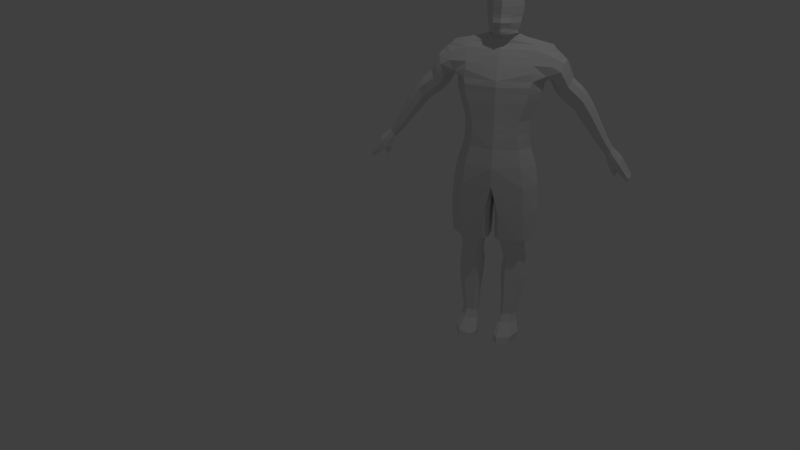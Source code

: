 # Source: kowal.blend  (saved by Blender 2.69.0; exported with 4.5.12 LTS)
import bpy
from mathutils import Matrix  # noqa: F401  (used for matrix-valued properties, if any)

bpy.ops.wm.read_factory_settings(use_empty=True)
scene = bpy.context.scene
scene.name = 'Scene'

# ---- collections
col_collection_1 = bpy.data.collections.new('Collection 1'); scene.collection.children.link(col_collection_1)

# ---- materials (node trees are filled in below, after node groups)
mat_material = bpy.data.materials.new('Material')
mat_material.alpha_threshold = 0.0
mat_material.use_transparent_shadow = False
mat_material.preview_render_type = 'FLAT'
mat_material.roughness = 0.5
mat_material.line_color = (0.0, 0.0, 0.0, 1.0)

# ---- material node trees

# ---- world
world_world = bpy.data.worlds.new('World'); scene.world = world_world
world_world.color = (0.05088, 0.05088, 0.05088)
world_world.use_sun_shadow = False
world_world.sun_shadow_jitter_overblur = 0.0
world_world.cycles.sampling_method = 'MANUAL'
world_world.cycles.sample_map_resolution = 256

# ---- cameras
cam_camera = bpy.data.cameras.new('Camera')
cam_camera.clip_end = 100.0
cam_camera.lens = 35.0
cam_camera.sensor_width = 32.0
cam_camera.sensor_height = 18.0
cam_camera.ortho_scale = 7.314
cam_camera.dof.focus_distance = 0.0
cam_camera.dof.aperture_fstop = 128.0

# ---- lights
light_lamp = bpy.data.lights.new('Lamp', 'POINT')
light_lamp.transmission_factor = 0.0
light_lamp.cutoff_distance = 30.0
light_lamp.energy = 100.0
light_lamp.shadow_buffer_clip_start = 1.001
light_lamp.shadow_soft_size = 0.1
light_lamp.shadow_maximum_resolution = 0.006
light_lamp.use_absolute_resolution = True
light_lamp.cycles.use_multiple_importance_sampling = False

# ---- meshes
me_cylinder = bpy.data.meshes.new('Cylinder')
me_cylinder.from_pydata([(8.382e-09, 0.2325, -0.1526), (8.848e-09, 0.1553, 0.004307), (-0.02602, -0.07961, -0.854), (-0.0326, 0.1554, -1.161), (-0.03263, 0.06229, -1.161), (-0.0326, -0.03095, -1.161), (7.451e-09, 0.1359, -0.5826), (7.451e-09, 0.006468, -0.5826), (8.382e-09, -0.2491, -0.1526), (8.848e-09, -0.2494, 0.004307), (-0.2453, -0.1733, -0.1512), (-0.2304, -0.1872, 0.006087), (-0.3469, -0.007015, -0.1512), (-0.326, -0.04857, 0.006087), (-0.2453, 0.1592, -0.1512), (-0.2304, 0.09003, 0.006087), (9.313e-09, 0.2761, -0.3384), (7.451e-09, -0.123, -0.5826), (-0.318, 0.185, -1.161), (-0.4336, 0.06229, -1.161), (9.313e-09, -0.2564, -0.3384), (-0.2874, -0.1738, -0.3384), (-0.4064, 0.01125, -0.3384), (-0.2874, 0.1963, -0.3384), (8.382e-09, 0.2434, -0.5454), (-0.3167, -0.06294, -1.161), (-0.07902, -0.09918, -1.161), (-0.08156, 0.221, -1.161), (8.382e-09, -0.2295, -0.5454), (-0.3096, -0.1658, -0.5454), (-0.4371, 0.006896, -0.5454), (-0.3096, 0.1796, -0.5454), (-0.02379, 0.0337, -0.854), (-0.02602, 0.1471, -0.854), (-0.07447, -0.1661, -0.854), (-0.3307, -0.1151, -0.854), (-0.4523, 0.0337, -0.854), (-0.07447, 0.2339, -0.854), (-0.3307, 0.1826, -0.854), (-0.08615, 0.1463, -1.196), (-0.07942, 0.07151, -1.196), (-0.08377, -0.005695, -1.196), (-0.2803, 0.171, -1.196), (-0.3475, 0.06912, -1.196), (-0.2719, -0.03993, -1.196), (-0.1246, -0.06376, -1.196), (-0.1375, 0.1947, -1.196), (-0.112, 0.1921, -1.31), (-0.106, 0.1106, -1.31), (-0.1099, 0.02914, -1.31), (-0.2801, 0.2184, -1.31), (-0.3363, 0.1106, -1.31), (-0.2713, 0.0004958, -1.31), (-0.1512, -0.02383, -1.31), (-0.1653, 0.2427, -1.31), (-0.1261, 0.2494, -1.425), (-0.12, 0.1655, -1.425), (-0.1239, 0.08158, -1.425), (-0.2974, 0.2766, -1.425), (-0.3547, 0.1655, -1.425), (-0.2885, 0.05433, -1.425), (-0.166, 0.02938, -1.425), (-0.1804, 0.3016, -1.425), (-0.1098, 0.2584, -1.522), (-0.1028, 0.1718, -1.522), (-0.1074, 0.08523, -1.522), (-0.2992, 0.2862, -1.522), (-0.3623, 0.1718, -1.522), (-0.2893, 0.05738, -1.522), (-0.1544, 0.03152, -1.522), (-0.1702, 0.3121, -1.522), (-0.1119, 0.2344, -1.667), (-0.1049, 0.1574, -1.667), (-0.1094, 0.08039, -1.667), (-0.2988, 0.2593, -1.667), (-0.3611, 0.1574, -1.667), (-0.2891, 0.05545, -1.667), (-0.156, 0.03253, -1.667), (-0.1715, 0.2822, -1.667), (-0.1258, 0.201, -1.853), (-0.1201, 0.1371, -1.853), (-0.1238, 0.07322, -1.853), (-0.2799, 0.2217, -1.853), (-0.3313, 0.1371, -1.853), (-0.2718, 0.05258, -1.853), (-0.162, 0.03353, -1.853), (-0.1748, 0.2407, -1.853), (-0.1324, 0.1669, -2.082), (-0.1285, 0.1167, -2.082), (-0.131, 0.06662, -2.082), (-0.2511, 0.1834, -2.082), (-0.291, 0.1167, -2.082), (-0.245, 0.05007, -2.082), (-0.1596, 0.03529, -2.082), (-0.1696, 0.1982, -2.082), (-0.1207, 0.1576, -2.165), (-0.1158, 0.09442, -2.165), (-0.119, 0.02588, -2.165), (-0.2605, 0.1788, -2.165), (-0.3073, 0.09442, -2.165), (-0.2532, 0.004671, -2.165), (-0.1532, -0.01379, -2.165), (-0.1649, 0.1973, -2.165), (-0.09852, 0.1397, -2.254), (-0.09145, 0.01461, -2.254), (-0.09602, -0.1267, -2.254), (-0.2851, 0.1779, -2.254), (-0.3473, 0.01461, -2.254), (-0.2753, -0.1648, -2.254), (-0.1427, -0.2062, -2.254), (-0.1582, 0.2138, -2.254), (-0.1069, 0.1054, -2.319), (-0.09978, -0.01828, -2.319), (-0.1044, -0.1473, -2.319), (-0.2756, 0.1435, -2.319), (-0.3314, -0.01828, -2.319), (-0.2667, -0.1855, -2.319), (-0.148, -0.2232, -2.319), (-0.1618, 0.1812, -2.319), (-0.1868, -0.02275, -2.328), (-0.2368, -0.1927, 0.139), (8.848e-09, -0.2518, 0.1429), (-0.3178, 0.1389, 0.4215), (-0.426, -0.02702, 0.4215), (-0.3178, -0.1929, 0.4215), (9.313e-09, -0.2682, 0.4201), (9.313e-09, 0.2118, 0.4201), (-0.3314, -0.06339, 0.139), (-0.2368, 0.06588, 0.139), (8.848e-09, 0.1276, 0.1429), (9.313e-09, 0.1653, 0.3167), (9.313e-09, -0.2631, 0.3167), (-0.2881, -0.1971, 0.3218), (-0.3923, -0.04934, 0.3218), (-0.2881, 0.09838, 0.3218), (-0.338, 0.1622, 0.5336), (-0.4316, 0.01335, 0.5136), (-0.3393, -0.1767, 0.5403), (9.313e-09, -0.2636, 0.5389), (9.313e-09, 0.2316, 0.5413), (-0.3218, -0.1964, 0.4809), (9.313e-09, -0.2736, 0.4807), (-0.43, -0.0173, 0.4785), (-0.3218, 0.1485, 0.4809), (9.313e-09, 0.2263, 0.4807), (-0.4795, 0.168, 0.7629), (-0.5149, -0.06117, 0.7634), (7.451e-09, 0.2327, 0.7524), (-0.4549, -0.09892, 0.5853), (-0.4283, 0.1753, 0.5988), (7.451e-09, 0.2366, 0.6252), (-0.3607, 0.1587, 0.8291), (-0.5179, 0.04991, 0.8376), (-0.3593, -0.063, 0.8221), (9.313e-09, -0.1129, 0.8283), (9.313e-09, 0.2127, 0.8249), (-0.3095, 0.156, 0.8714), (-0.488, 0.07019, 0.8714), (-0.3095, -0.01566, 0.8714), (9.313e-09, -0.05701, 0.8729), (9.313e-09, 0.194, 0.8729), (-0.1348, 0.1379, 0.929), (-0.2271, 0.06556, 0.929), (-0.1348, -0.006781, 0.929), (9.313e-09, -0.03963, 0.9271), (9.313e-09, 0.1715, 0.9271), (-0.09203, 0.1289, 0.9563), (-0.1508, 0.05874, 0.9563), (-0.09203, -0.01803, 0.9563), (9.313e-09, -0.05596, 0.9559), (9.313e-09, 0.1619, 0.9559), (-0.5044, -0.105, 0.6819), (-0.4625, 0.1958, 0.6876), (7.451e-09, 0.2401, 0.6922), (-0.4687, 0.03876, 0.5341), (-0.5618, 0.0482, 0.8008), (-0.6223, 0.1574, 0.7178), (-0.6221, -0.05489, 0.7172), (-0.5328, -0.05912, 0.5467), (-0.5343, 0.169, 0.5464), (-0.5926, -0.09769, 0.6363), (-0.593, 0.1887, 0.639), (-0.493, 0.04879, 0.5034), (-0.6243, 0.0482, 0.7452), (-0.6615, 0.1547, 0.6379), (-0.6614, -0.0523, 0.6373), (-0.5767, -0.05294, 0.4819), (-0.5758, 0.1659, 0.4778), (-0.6339, -0.09404, 0.567), (-0.6344, 0.1854, 0.5695), (-0.5281, 0.05049, 0.4346), (-0.6635, 0.0483, 0.6549), (-0.6962, 0.1413, 0.5493), (-0.6961, -0.03884, 0.5488), (-0.6231, -0.03941, 0.4168), (-0.6224, 0.1512, 0.4132), (-0.6722, -0.07515, 0.4905), (-0.6727, 0.1675, 0.4928), (-0.5779, 0.05035, 0.3716), (-0.6977, 0.04853, 0.5639), (-0.7942, 0.1406, 0.4681), (-0.7941, -0.03833, 0.4676), (-0.7213, -0.03888, 0.3363), (-0.7206, 0.1503, 0.3328), (-0.7702, -0.0744, 0.4096), (-0.7707, 0.1671, 0.4118), (-0.6765, 0.05051, 0.2916), (-0.7959, 0.04862, 0.4828), (-0.8485, 0.1337, 0.4077), (-0.8484, -0.03139, 0.4072), (-0.7814, -0.0319, 0.2862), (-0.7807, 0.1428, 0.2829), (-0.8264, -0.06466, 0.3537), (-0.8268, 0.1578, 0.3558), (-0.7396, 0.05041, 0.2447), (-0.8499, 0.04873, 0.4211), (-0.9202, 0.1294, 0.2974), (-0.9201, -0.02737, 0.297), (-0.8561, -0.02784, 0.1819), (-0.8555, 0.1378, 0.1788), (-0.8991, -0.05899, 0.2461), (-0.8995, 0.153, 0.248), (-0.8174, 0.05064, 0.1429), (-0.9218, 0.04893, 0.3105), (-1.076, 0.1021, -0.0008468), (-1.076, 5.654e-06, -0.001102), (-1.035, -0.0003208, -0.07581), (-1.034, 0.1078, -0.07792), (-1.063, -0.02056, -0.03414), (-1.063, 0.1167, -0.03278), (-1.008, 0.05042, -0.1017), (-1.077, 0.04943, 0.007297), (-1.135, 0.09329, -0.09386), (-1.135, 0.008568, -0.09409), (-1.101, 0.008304, -0.1562), (-1.101, 0.09793, -0.1579), (-1.124, -0.008509, -0.1215), (-1.124, 0.1057, -0.1205), (-1.079, 0.05056, -0.1775), (-1.136, 0.04969, -0.08697), (-1.165, 0.1029, -0.124), (-1.165, -0.0008091, -0.1243), (-1.123, -0.001139, -0.2002), (-1.123, 0.1086, -0.2023), (-1.151, -0.0217, -0.1578), (-1.152, 0.1177, -0.1565), (-1.097, 0.05042, -0.2264), (-1.166, 0.04941, -0.1157), (-1.236, 0.1171, -0.1898), (-1.236, -0.01925, -0.1902), (-1.181, -0.01126, -0.2936), (-1.164, 0.1248, -0.2868), (-1.218, -0.04712, -0.2328), (-1.214, 0.1343, -0.2418), (-1.133, 0.05372, -0.316), (-1.237, 0.04808, -0.1786), (-1.344, 0.1026, -0.3595), (-1.342, -0.02434, -0.3624), (-1.317, -0.02659, -0.4117), (-1.325, -0.05207, -0.3736), (-1.328, 0.1275, -0.3684), (-1.344, 0.03979, -0.3544), (-1.191, 0.04889, -0.3737), (-1.192, 0.09923, -0.3883), (-1.203, 0.09647, -0.3555), (-1.178, 0.06942, -0.4007), (-1.204, 0.03289, -0.297), (-1.217, 0.08885, -0.2767), (-1.321, 0.02844, -0.4039), (-1.329, 0.0854, -0.392), (9.313e-09, -0.2296, 0.6203), (9.313e-09, -0.1936, 0.6928), (9.313e-09, -0.158, 0.762), (-0.334, -0.105, 0.7581), (-0.3299, -0.1438, 0.6926), (-0.3234, -0.1755, 0.6181), (-0.07209, 0.1184, 0.9728), (-0.1468, 0.004562, 0.9726), (-0.07209, -0.1359, 0.9728), (0.002599, -0.1734, 0.9732), (0.002599, 0.1537, 0.9732), (-0.06974, 0.117, 0.998), (-0.14, -0.001129, 0.998), (-0.06974, -0.1394, 0.998), (1.118e-08, -0.1779, 0.9981), (1.118e-08, 0.1526, 0.9981), (-0.08161, 0.1372, 1.055), (-0.1621, 0.01095, 1.055), (-0.08161, -0.1413, 1.055), (9.313e-09, -0.1829, 1.055), (9.313e-09, 0.1621, 1.054), (-0.07433, -0.1353, 1.027), (9.313e-09, -0.1744, 1.027), (-0.1537, 0.005887, 1.027), (-0.07433, 0.1264, 1.027), (9.313e-09, 0.1558, 1.027), (-0.08911, 0.1736, 1.157), (-0.1773, 0.03651, 1.156), (-0.08911, -0.1296, 1.157), (9.313e-09, -0.1746, 1.159), (9.313e-09, 0.1991, 1.159), (-0.0843, -0.1521, 1.08), (9.313e-09, -0.1951, 1.081), (-0.1643, 0.01097, 1.08), (-0.0843, 0.1459, 1.081), (9.313e-09, 0.1716, 1.082), (9.313e-09, -0.1803, 1.122), (-0.08574, -0.1348, 1.123), (-0.1684, 0.02999, 1.124), (-0.08574, 0.1655, 1.124), (9.313e-09, 0.1902, 1.123), (-0.08926, 0.1733, 1.289), (-0.1778, 0.03711, 1.29), (-0.08926, -0.1279, 1.289), (9.313e-09, -0.1723, 1.289), (9.313e-09, 0.1984, 1.289), (-0.09149, -0.1294, 1.228), (8.382e-09, -0.1748, 1.228), (-0.1834, 0.03861, 1.229), (-0.09149, 0.1772, 1.228), (8.382e-09, 0.2028, 1.228), (-0.08623, 0.158, 1.335), (-0.1692, 0.03282, 1.335), (-0.08623, -0.1188, 1.335), (9.313e-09, -0.1594, 1.335), (9.313e-09, 0.181, 1.335), (-0.07858, 0.1287, 1.378), (-0.1521, 0.02713, 1.378), (-0.07858, -0.09592, 1.378), (9.313e-09, -0.1285, 1.378), (9.313e-09, 0.1469, 1.378), (-0.07849, 0.07088, 1.418), (-0.1108, 0.01686, 1.418), (-0.07849, -0.0464, 1.418), (9.313e-09, -0.07162, 1.417), (9.313e-09, 0.0847, 1.417), (8.382e-09, 0.006254, 1.433)], [], [(17, 28, 34, 2), (24, 6, 33, 37), (6, 7, 32, 33), (7, 17, 2, 32), (8, 9, 11, 10), (10, 11, 13, 12), (12, 13, 15, 14), (14, 15, 1, 0), (14, 0, 16, 23), (12, 14, 23, 22), (10, 12, 22, 21), (8, 10, 21, 20), (32, 2, 5, 4), (33, 32, 4, 3), (37, 33, 3, 27), (2, 34, 26, 5), (23, 16, 24, 31), (22, 23, 31, 30), (21, 22, 30, 29), (20, 21, 29, 28), (34, 35, 25, 26), (35, 36, 19, 25), (36, 38, 18, 19), (38, 37, 27, 18), (28, 29, 35, 34), (29, 30, 36, 35), (30, 31, 38, 36), (31, 24, 37, 38), (26, 25, 44, 45), (25, 19, 43, 44), (19, 18, 42, 43), (18, 27, 46, 42), (27, 3, 39, 46), (5, 26, 45, 41), (4, 5, 41, 40), (3, 4, 40, 39), (45, 44, 52, 53), (44, 43, 51, 52), (43, 42, 50, 51), (42, 46, 54, 50), (46, 39, 47, 54), (41, 45, 53, 49), (40, 41, 49, 48), (39, 40, 48, 47), (53, 52, 60, 61), (52, 51, 59, 60), (51, 50, 58, 59), (50, 54, 62, 58), (54, 47, 55, 62), (49, 53, 61, 57), (48, 49, 57, 56), (47, 48, 56, 55), (61, 60, 68, 69), (60, 59, 67, 68), (59, 58, 66, 67), (58, 62, 70, 66), (62, 55, 63, 70), (57, 61, 69, 65), (56, 57, 65, 64), (55, 56, 64, 63), (69, 68, 76, 77), (68, 67, 75, 76), (67, 66, 74, 75), (66, 70, 78, 74), (70, 63, 71, 78), (65, 69, 77, 73), (64, 65, 73, 72), (63, 64, 72, 71), (77, 76, 84, 85), (76, 75, 83, 84), (75, 74, 82, 83), (74, 78, 86, 82), (78, 71, 79, 86), (73, 77, 85, 81), (72, 73, 81, 80), (71, 72, 80, 79), (85, 84, 92, 93), (84, 83, 91, 92), (83, 82, 90, 91), (82, 86, 94, 90), (86, 79, 87, 94), (81, 85, 93, 89), (80, 81, 89, 88), (79, 80, 88, 87), (93, 92, 100, 101), (92, 91, 99, 100), (91, 90, 98, 99), (90, 94, 102, 98), (94, 87, 95, 102), (89, 93, 101, 97), (88, 89, 97, 96), (87, 88, 96, 95), (101, 100, 108, 109), (100, 99, 107, 108), (99, 98, 106, 107), (98, 102, 110, 106), (102, 95, 103, 110), (97, 101, 109, 105), (96, 97, 105, 104), (95, 96, 104, 103), (109, 108, 116, 117), (108, 107, 115, 116), (107, 106, 114, 115), (106, 110, 118, 114), (110, 103, 111, 118), (105, 109, 117, 113), (104, 105, 113, 112), (103, 104, 112, 111), (1, 15, 128, 129), (15, 13, 127, 128), (13, 11, 120, 127), (11, 9, 121, 120), (132, 131, 125, 124), (133, 132, 124, 123), (134, 133, 123, 122), (130, 134, 122, 126), (117, 116, 119), (116, 115, 119), (115, 114, 119), (114, 118, 119), (118, 111, 119), (113, 117, 119), (112, 113, 119), (111, 112, 119), (120, 121, 131, 132), (127, 120, 132, 133), (128, 127, 133, 134), (129, 128, 134, 130), (140, 141, 138, 137), (142, 140, 137, 136), (143, 142, 136, 135), (144, 143, 135, 139), (124, 125, 141, 140), (123, 124, 140, 142), (122, 123, 142, 143), (126, 122, 143, 144), (173, 172, 145, 147), (139, 135, 149, 150), (145, 175, 152, 151), (153, 152, 175, 146), (147, 145, 151, 155), (153, 154, 159, 158), (152, 153, 158, 157), (151, 152, 157, 156), (155, 151, 156, 160), (158, 159, 164, 163), (157, 158, 163, 162), (156, 157, 162, 161), (160, 156, 161, 165), (163, 164, 169, 168), (162, 163, 168, 167), (161, 162, 167, 166), (165, 161, 166, 170), (150, 149, 172, 173), (137, 148, 174, 136), (135, 136, 174, 149), (174, 148, 178, 182), (149, 174, 182, 179), (172, 149, 179, 181), (148, 171, 180, 178), (146, 175, 183, 177), (175, 145, 176, 183), (145, 172, 181, 176), (171, 146, 177, 180), (182, 178, 186, 190), (179, 182, 190, 187), (181, 179, 187, 189), (178, 180, 188, 186), (177, 183, 191, 185), (183, 176, 184, 191), (176, 181, 189, 184), (180, 177, 185, 188), (190, 186, 194, 198), (187, 190, 198, 195), (189, 187, 195, 197), (186, 188, 196, 194), (185, 191, 199, 193), (191, 184, 192, 199), (184, 189, 197, 192), (188, 185, 193, 196), (198, 194, 202, 206), (195, 198, 206, 203), (197, 195, 203, 205), (194, 196, 204, 202), (193, 199, 207, 201), (199, 192, 200, 207), (192, 197, 205, 200), (196, 193, 201, 204), (206, 202, 210, 214), (203, 206, 214, 211), (205, 203, 211, 213), (202, 204, 212, 210), (201, 207, 215, 209), (207, 200, 208, 215), (200, 205, 213, 208), (204, 201, 209, 212), (214, 210, 218, 222), (211, 214, 222, 219), (213, 211, 219, 221), (210, 212, 220, 218), (209, 215, 223, 217), (215, 208, 216, 223), (208, 213, 221, 216), (212, 209, 217, 220), (222, 218, 226, 230), (219, 222, 230, 227), (221, 219, 227, 229), (218, 220, 228, 226), (217, 223, 231, 225), (223, 216, 224, 231), (216, 221, 229, 224), (220, 217, 225, 228), (230, 226, 234, 238), (227, 230, 238, 235), (229, 227, 235, 237), (226, 228, 236, 234), (225, 231, 239, 233), (231, 224, 232, 239), (224, 229, 237, 232), (228, 225, 233, 236), (238, 234, 242, 246), (235, 238, 246, 243), (237, 235, 243, 245), (234, 236, 244, 242), (233, 239, 247, 241), (239, 232, 240, 247), (232, 237, 245, 240), (236, 233, 241, 244), (246, 242, 250, 254), (243, 246, 254, 251), (245, 243, 251, 253), (242, 244, 252, 250), (241, 247, 255, 249), (247, 240, 248, 255), (240, 245, 253, 248), (244, 241, 249, 252), (250, 252, 259, 258), (249, 255, 261, 257), (255, 248, 256, 261), (248, 253, 260, 256), (252, 249, 257, 259), (254, 250, 262, 265), (251, 254, 265, 263), (253, 251, 263, 264), (262, 266, 267, 264), (250, 266, 262), (264, 267, 253), (260, 253, 267, 269), (266, 268, 269, 267), (258, 268, 266, 250), (257, 258, 259), (260, 269, 256), (261, 256, 269, 268), (257, 261, 268, 258), (264, 263, 265, 262), (146, 273, 153), (171, 274, 273, 146), (148, 275, 274, 171), (148, 137, 275), (138, 270, 275, 137), (270, 271, 274, 275), (271, 272, 273, 274), (154, 153, 273, 272), (168, 169, 279, 278), (167, 168, 278, 277), (166, 167, 277, 276), (170, 166, 276, 280), (278, 279, 284, 283), (277, 278, 283, 282), (276, 277, 282, 281), (280, 276, 281, 285), (291, 292, 289, 288), (293, 291, 288, 287), (294, 293, 287, 286), (295, 294, 286, 290), (283, 284, 292, 291), (282, 283, 291, 293), (281, 282, 293, 294), (285, 281, 294, 295), (307, 306, 299, 298), (308, 307, 298, 297), (309, 308, 297, 296), (310, 309, 296, 300), (288, 289, 302, 301), (287, 288, 301, 303), (286, 287, 303, 304), (290, 286, 304, 305), (301, 302, 306, 307), (303, 301, 307, 308), (304, 303, 308, 309), (305, 304, 309, 310), (316, 317, 314, 313), (318, 316, 313, 312), (319, 318, 312, 311), (320, 319, 311, 315), (298, 299, 317, 316), (297, 298, 316, 318), (296, 297, 318, 319), (300, 296, 319, 320), (313, 314, 324, 323), (312, 313, 323, 322), (311, 312, 322, 321), (315, 311, 321, 325), (323, 324, 329, 328), (322, 323, 328, 327), (321, 322, 327, 326), (325, 321, 326, 330), (328, 329, 334, 333), (327, 328, 333, 332), (326, 327, 332, 331), (330, 326, 331, 335), (333, 334, 336), (332, 333, 336), (331, 332, 336), (335, 331, 336)])
_uv = me_cylinder.uv_layers.new(name='UVMap')
_uv.uv.foreach_set('vector', [0.2322, 0.5728, 0.247, 0.6153, 0.1227, 0.5913, 0.1235, 0.5558, 0.247, 0.4267, 0.2322, 0.4696, 0.1235, 0.4654, 0.1227, 0.4318, 0.2322, 0.4696, 0.2322, 0.5212, 0.1235, 0.5106, 0.1235, 0.4654, 0.2322, 0.5212, 0.2322, 0.5728, 0.1235, 0.5558, 0.1235, 0.5106, 0.247, 0.9637, 0.1845, 0.9649, 0.1821, 0.8697, 0.2449, 0.8615, 0.2449, 0.8615, 0.1821, 0.8697, 0.1838, 0.8195, 0.247, 0.8063, 1.0, 0.001704, 1.0, 0.06243, 0.9381, 0.06308, 0.927, 0.0, 0.927, 0.4674, 0.9895, 0.4744, 0.9895, 0.565, 0.9273, 0.5637, 0.3831, 0.7963, 0.2869, 0.8027, 0.2827, 0.7289, 0.3954, 0.7207, 0.6725, 0.03571, 0.7454, 0.03108, 0.7454, 0.1053, 0.6638, 0.1117, 0.6171, 0.0, 0.6725, 0.03571, 0.6638, 0.1117, 0.6026, 0.07076, 0.008841, 0.0, 0.1109, 0.006773, 0.1221, 0.0821, 0.003129, 0.07367, 0.1235, 0.5106, 0.1235, 0.5558, 0.0007424, 0.5363, 0.000742, 0.4991, 0.1235, 0.4654, 0.1235, 0.5106, 0.000742, 0.4991, 0.0007425, 0.462, 0.1227, 0.4318, 0.1235, 0.4654, 0.0007425, 0.462, 0.0, 0.4369, 0.1235, 0.5558, 0.1227, 0.5913, 3.85e-05, 0.5645, 0.0007424, 0.5363, 0.3954, 0.7207, 0.2827, 0.7289, 0.2764, 0.6463, 0.3983, 0.6376, 0.6638, 0.1117, 0.7454, 0.1053, 0.7252, 0.1772, 0.6477, 0.1864, 0.1221, 0.0821, 0.1854, 0.08987, 0.1912, 0.1727, 0.1258, 0.1651, 0.003129, 0.07367, 0.1221, 0.0821, 0.1258, 0.1651, 0.0, 0.1567, 0.02635, 0.2829, 0.1303, 0.2897, 0.1214, 0.4132, 0.02598, 0.4071, 0.1303, 0.2897, 0.1912, 0.2965, 0.1783, 0.4192, 0.1214, 0.4132, 0.6391, 0.2949, 0.707, 0.2846, 0.6915, 0.3849, 0.6342, 0.3964, 0.3983, 0.5141, 0.2974, 0.5213, 0.2915, 0.3986, 0.3849, 0.392, 0.0, 0.1567, 0.1258, 0.1651, 0.1303, 0.2897, 0.02635, 0.2829, 0.1258, 0.1651, 0.1912, 0.1727, 0.1912, 0.2965, 0.1303, 0.2897, 0.6477, 0.1864, 0.7252, 0.1772, 0.707, 0.2846, 0.6391, 0.2949, 0.3983, 0.6376, 0.2764, 0.6463, 0.2974, 0.5213, 0.3983, 0.5141, 0.02598, 0.4071, 0.1214, 0.4132, 0.1053, 0.4267, 0.04599, 0.4229, 0.9122, 0.9276, 0.9122, 0.996, 0.8844, 0.9741, 0.892, 0.9217, 0.9122, 0.996, 0.8452, 1.0, 0.8371, 0.9856, 0.8844, 0.9741, 0.3849, 0.392, 0.2915, 0.3986, 0.3123, 0.3831, 0.3686, 0.3791, 0.09439, 0.917, 0.07621, 0.8898, 0.09666, 0.8875, 0.1161, 0.9078, 0.0799, 0.8155, 0.09971, 0.7893, 0.1161, 0.8045, 0.09872, 0.8268, 0.07807, 0.8527, 0.0799, 0.8155, 0.09872, 0.8268, 0.09546, 0.8575, 0.07621, 0.8898, 0.07807, 0.8527, 0.09546, 0.8575, 0.09666, 0.8875, 0.7083, 0.7572, 0.649, 0.7536, 0.6484, 0.7072, 0.6972, 0.7102, 0.649, 0.7536, 0.6096, 0.7491, 0.613, 0.7028, 0.6484, 0.7072, 0.8256, 0.8686, 0.7811, 0.8766, 0.7654, 0.8355, 0.8115, 0.8301, 0.8412, 0.5691, 0.8976, 0.5659, 0.888, 0.6118, 0.8427, 0.6143, 0.8976, 0.5659, 0.919, 0.565, 0.9102, 0.6108, 0.888, 0.6118, 0.5787, 0.382, 0.6026, 0.38, 0.5923, 0.4272, 0.5705, 0.4291, 0.5481, 0.3854, 0.5787, 0.382, 0.5705, 0.4291, 0.5381, 0.4326, 0.5186, 0.3888, 0.5481, 0.3854, 0.5381, 0.4326, 0.5059, 0.4363, 0.6972, 0.7102, 0.6484, 0.7072, 0.6397, 0.6598, 0.6894, 0.6629, 0.6484, 0.7072, 0.613, 0.7028, 0.6037, 0.6553, 0.6397, 0.6598, 0.8115, 0.8301, 0.7654, 0.8355, 0.7466, 0.79, 0.794, 0.7845, 0.8427, 0.6143, 0.888, 0.6118, 0.8832, 0.6575, 0.8371, 0.6601, 0.888, 0.6118, 0.9102, 0.6108, 0.9059, 0.6566, 0.8832, 0.6575, 0.5705, 0.4291, 0.5923, 0.4272, 0.5766, 0.4752, 0.555, 0.477, 0.5381, 0.4326, 0.5705, 0.4291, 0.555, 0.477, 0.5216, 0.4806, 0.5059, 0.4363, 0.5381, 0.4326, 0.5216, 0.4806, 0.4885, 0.4844, 0.6894, 0.6629, 0.6397, 0.6598, 0.6416, 0.621, 0.6962, 0.6244, 0.6397, 0.6598, 0.6037, 0.6553, 0.6026, 0.6163, 0.6416, 0.621, 0.794, 0.7845, 0.7466, 0.79, 0.7454, 0.7563, 0.7945, 0.7498, 0.8371, 0.6601, 0.8832, 0.6575, 0.8891, 0.696, 0.8383, 0.6989, 0.8832, 0.6575, 0.9059, 0.6566, 0.9142, 0.6949, 0.8891, 0.696, 0.555, 0.477, 0.5766, 0.4752, 0.5797, 0.5137, 0.5574, 0.5155, 0.5216, 0.4806, 0.555, 0.477, 0.5574, 0.5155, 0.523, 0.5193, 0.4885, 0.4844, 0.5216, 0.4806, 0.523, 0.5193, 0.4888, 0.5232, 0.6962, 0.6244, 0.6416, 0.621, 0.6456, 0.5633, 0.6993, 0.5665, 0.6416, 0.621, 0.6026, 0.6163, 0.6082, 0.559, 0.6456, 0.5633, 0.7945, 0.7498, 0.7454, 0.7563, 0.7596, 0.7089, 0.8038, 0.7018, 0.8383, 0.6989, 0.8891, 0.696, 0.8923, 0.7541, 0.8421, 0.7569, 0.8891, 0.696, 0.9142, 0.6949, 0.917, 0.753, 0.8923, 0.7541, 0.5574, 0.5155, 0.5797, 0.5137, 0.5856, 0.5714, 0.5656, 0.5729, 0.523, 0.5193, 0.5574, 0.5155, 0.5656, 0.5729, 0.535, 0.5763, 0.4888, 0.5232, 0.523, 0.5193, 0.535, 0.5763, 0.5047, 0.5797, 0.6993, 0.5665, 0.6456, 0.5633, 0.6573, 0.4897, 0.7016, 0.4924, 0.6456, 0.5633, 0.6082, 0.559, 0.6264, 0.4862, 0.6573, 0.4897, 0.8038, 0.7018, 0.7596, 0.7089, 0.7779, 0.6521, 0.8145, 0.6464, 0.8421, 0.7569, 0.8923, 0.7541, 0.8958, 0.8285, 0.8543, 0.8308, 0.8923, 0.7541, 0.917, 0.753, 0.9161, 0.8275, 0.8958, 0.8285, 0.5656, 0.5729, 0.5856, 0.5714, 0.5934, 0.6453, 0.5769, 0.6465, 0.535, 0.5763, 0.5656, 0.5729, 0.5769, 0.6465, 0.5515, 0.6493, 0.5047, 0.5797, 0.535, 0.5763, 0.5515, 0.6493, 0.5263, 0.6522, 0.7016, 0.4924, 0.6573, 0.4897, 0.6738, 0.3991, 0.7083, 0.4012, 0.6573, 0.4897, 0.6264, 0.4862, 0.6498, 0.3964, 0.6738, 0.3991, 0.8145, 0.6464, 0.7779, 0.6521, 0.7968, 0.5829, 0.8256, 0.5785, 0.8543, 0.8308, 0.8958, 0.8285, 0.9036, 0.9199, 0.8714, 0.9217, 0.8958, 0.8285, 0.9161, 0.8275, 0.919, 0.9192, 0.9036, 0.9199, 0.5769, 0.6465, 0.5934, 0.6453, 0.6026, 0.7362, 0.5896, 0.7372, 0.5515, 0.6493, 0.5769, 0.6465, 0.5896, 0.7372, 0.5697, 0.7394, 0.5263, 0.6522, 0.5515, 0.6493, 0.5697, 0.7394, 0.5499, 0.7417, 0.09498, 0.6498, 0.09496, 0.6153, 0.1269, 0.6165, 0.1269, 0.657, 0.301, 0.8979, 0.2774, 0.8855, 0.2882, 0.8551, 0.3205, 0.8702, 0.2774, 0.8855, 0.2488, 0.891, 0.2522, 0.8613, 0.2882, 0.8551, 0.3036, 0.9593, 0.3036, 0.9271, 0.3367, 0.9254, 0.3366, 0.9631, 0.3036, 0.9271, 0.3039, 0.9117, 0.3369, 0.907, 0.3367, 0.9254, 6.492e-05, 0.7309, 0.0005153, 0.7178, 0.03343, 0.6985, 0.03289, 0.715, 0.0, 0.7509, 6.492e-05, 0.7309, 0.03289, 0.715, 0.0328, 0.7424, 3.398e-05, 0.7708, 0.0, 0.7509, 0.0328, 0.7424, 0.03285, 0.7675, 0.3218, 0.8917, 0.3205, 0.8702, 0.3898, 0.8428, 0.3983, 0.8721, 0.3205, 0.8702, 0.2882, 0.8551, 0.3232, 0.8203, 0.3898, 0.8428, 0.2882, 0.8551, 0.2522, 0.8613, 0.2551, 0.8263, 0.3232, 0.8203, 0.3366, 0.9631, 0.3367, 0.9254, 0.3719, 0.9232, 0.3719, 0.9731, 0.3367, 0.9254, 0.3369, 0.907, 0.3724, 0.8979, 0.3719, 0.9232, 0.03289, 0.715, 0.03343, 0.6985, 0.06866, 0.6221, 0.06791, 0.6548, 0.0328, 0.7424, 0.03289, 0.715, 0.06791, 0.6548, 0.06777, 0.7112, 0.03285, 0.7675, 0.0328, 0.7424, 0.06777, 0.7112, 0.06781, 0.7609, 0.2764, 0.3791, 0.2764, 0.4345, 0.2506, 0.4293, 0.2506, 0.3797, 0.3898, 0.8428, 0.3232, 0.8203, 0.3361, 0.8027, 0.3983, 0.8232, 0.3232, 0.8203, 0.2551, 0.8263, 0.269, 0.8075, 0.3361, 0.8027, 0.3719, 0.9731, 0.3719, 0.9232, 0.3983, 0.9241, 0.3983, 0.9687, 0.06868, 0.7893, 0.06781, 0.7609, 0.09416, 0.7472, 0.09496, 0.7763, 0.06791, 0.6548, 0.06866, 0.6221, 0.09496, 0.6153, 0.09426, 0.6464, 0.06777, 0.7112, 0.06791, 0.6548, 0.09426, 0.6464, 0.09412, 0.698, 0.06781, 0.7609, 0.06777, 0.7112, 0.09412, 0.698, 0.09416, 0.7472, 0.602, 0.38, 0.5114, 0.3794, 0.5095, 0.3265, 0.6026, 0.3248, 0.1821, 0.9008, 0.1224, 0.9173, 0.1161, 0.8731, 0.1721, 0.8565, 0.2241, 0.01658, 0.2742, 0.01271, 0.279, 0.06564, 0.2302, 0.06955, 0.2742, 0.01271, 0.3686, 0.0, 0.3759, 0.0548, 0.279, 0.06564, 0.269, 0.1408, 0.3858, 0.1236, 0.3915, 0.1646, 0.2623, 0.1818, 0.2148, 0.145, 0.269, 0.1408, 0.2623, 0.1818, 0.2047, 0.1861, 0.4885, 0.2533, 0.4499, 0.254, 0.4361, 0.214, 0.4759, 0.2133, 0.602, 0.2552, 0.4885, 0.2533, 0.4759, 0.2133, 0.6012, 0.2137, 0.5644, 0.9028, 0.5166, 0.8894, 0.5464, 0.8233, 0.5166, 0.8894, 0.4885, 0.8236, 0.5464, 0.8233, 0.4885, 0.8236, 0.5084, 0.7583, 0.5464, 0.8233, 0.5084, 0.7583, 0.5532, 0.7417, 0.5464, 0.8233, 0.5532, 0.7417, 0.5761, 0.7712, 0.5464, 0.8233, 0.5807, 0.872, 0.5644, 0.9028, 0.5464, 0.8233, 0.5807, 0.8204, 0.5807, 0.872, 0.5464, 0.8233, 0.5761, 0.7712, 0.5807, 0.8204, 0.5464, 0.8233, 0.279, 0.06564, 0.3759, 0.0548, 0.3858, 0.1236, 0.269, 0.1408, 0.2302, 0.06955, 0.279, 0.06564, 0.269, 0.1408, 0.2148, 0.145, 0.1721, 0.8565, 0.1161, 0.8731, 0.1184, 0.8244, 0.1821, 0.8063, 0.6026, 0.3248, 0.5095, 0.3265, 0.4885, 0.2533, 0.602, 0.2552, 0.2641, 0.2055, 0.3951, 0.1886, 0.3971, 0.2115, 0.2585, 0.2298, 0.2615, 0.5882, 0.2591, 0.517, 0.2764, 0.5164, 0.2764, 0.5945, 0.4742, 0.1895, 0.4343, 0.1913, 0.4331, 0.1771, 0.4675, 0.1684, 0.601, 0.1895, 0.4742, 0.1895, 0.4675, 0.1684, 0.6009, 0.1652, 0.2623, 0.1818, 0.3915, 0.1646, 0.3951, 0.1886, 0.2641, 0.2055, 0.2047, 0.1861, 0.2623, 0.1818, 0.2641, 0.2055, 0.2051, 0.2087, 0.259, 0.508, 0.2598, 0.4345, 0.2764, 0.4427, 0.2764, 0.5164, 0.6012, 0.2137, 0.4759, 0.2133, 0.4742, 0.1895, 0.601, 0.1895, 0.6009, 0.1049, 0.4173, 0.1067, 0.4111, 0.07677, 0.6011, 0.08095, 0.6009, 0.1652, 0.4675, 0.1684, 0.4313, 0.1423, 0.6009, 0.1317, 0.7083, 0.9059, 0.6568, 0.91, 0.6585, 0.8882, 0.7081, 0.8583, 0.6203, 0.8591, 0.6585, 0.8882, 0.6568, 0.91, 0.6159, 0.912, 0.6011, 0.08095, 0.4111, 0.07677, 0.4588, 0.05048, 0.6015, 0.05211, 0.2542, 0.3411, 0.3973, 0.3244, 0.3942, 0.3415, 0.2712, 0.3575, 0.6585, 0.8882, 0.6203, 0.8591, 0.6401, 0.8321, 0.6671, 0.8705, 0.4588, 0.05048, 0.3983, 0.04749, 0.4098, 0.03393, 0.4793, 0.03362, 0.6015, 0.05211, 0.4588, 0.05048, 0.4793, 0.03362, 0.6019, 0.03304, 0.2712, 0.3575, 0.3942, 0.3415, 0.3952, 0.3628, 0.3404, 0.3706, 0.6671, 0.8705, 0.6401, 0.8321, 0.6495, 0.7756, 0.6746, 0.7956, 0.7083, 0.8331, 0.6671, 0.8705, 0.6746, 0.7956, 0.7069, 0.7764, 0.6019, 0.03304, 0.4793, 0.03362, 0.5493, 0.01084, 0.6024, 0.0115, 0.3404, 0.3706, 0.3952, 0.3628, 0.3983, 0.3743, 0.3593, 0.3791, 0.6746, 0.7956, 0.6495, 0.7756, 0.6463, 0.7572, 0.6744, 0.7701, 0.7069, 0.7764, 0.6746, 0.7956, 0.6744, 0.7701, 0.7046, 0.758, 0.6024, 0.0115, 0.5493, 0.01084, 0.5666, 0.0, 0.6026, 5.035e-05, 0.6009, 0.1317, 0.4313, 0.1423, 0.4173, 0.1067, 0.6009, 0.1049, 0.9708, 0.8736, 0.9233, 0.843, 0.919, 0.7877, 0.9344, 0.7977, 0.9708, 0.7382, 0.9344, 0.7977, 0.919, 0.7877, 0.9329, 0.7336, 0.9582, 0.1182, 0.9674, 0.1729, 0.9361, 0.1596, 0.9491, 0.1148, 0.9674, 0.06308, 0.9582, 0.1182, 0.9491, 0.1148, 0.927, 0.06897, 0.8942, 0.01995, 0.927, 0.03959, 0.9063, 0.0819, 0.8649, 0.067, 0.4849, 0.9013, 0.4457, 0.9193, 0.4303, 0.8832, 0.4689, 0.8674, 0.7454, 0.01229, 0.786, 0.00751, 0.7867, 0.03958, 0.7471, 0.05071, 0.786, 0.00751, 0.8371, 0.0, 0.8312, 0.04604, 0.7867, 0.03958, 0.8711, 0.0, 0.8942, 0.01995, 0.8649, 0.067, 0.8371, 0.04888, 0.4457, 0.9193, 0.4192, 0.9383, 0.3983, 0.8975, 0.4303, 0.8832, 0.9729, 0.9206, 0.9895, 0.9645, 0.963, 0.9628, 0.9449, 0.9205, 0.9895, 0.8736, 0.9729, 0.9206, 0.9449, 0.9205, 0.9615, 0.8755, 0.8649, 0.067, 0.9063, 0.0819, 0.9099, 0.1137, 0.8688, 0.09902, 0.4689, 0.8674, 0.4303, 0.8832, 0.4353, 0.8517, 0.4719, 0.8364, 0.7471, 0.05071, 0.7867, 0.03958, 0.7895, 0.07831, 0.7504, 0.08591, 0.7867, 0.03958, 0.8312, 0.04604, 0.8324, 0.08135, 0.7895, 0.07831, 0.8371, 0.04888, 0.8649, 0.067, 0.8688, 0.09902, 0.8442, 0.08369, 0.4303, 0.8832, 0.3983, 0.8975, 0.4067, 0.8633, 0.4353, 0.8517, 0.9449, 0.9205, 0.963, 0.9628, 0.9363, 0.9583, 0.919, 0.9215, 0.9615, 0.8755, 0.9449, 0.9205, 0.919, 0.9215, 0.935, 0.8822, 0.8688, 0.09902, 0.9099, 0.1137, 0.9112, 0.1453, 0.8757, 0.1325, 0.4719, 0.8364, 0.4353, 0.8517, 0.4422, 0.8174, 0.4737, 0.8041, 0.7504, 0.08591, 0.7895, 0.07831, 0.7925, 0.1163, 0.7585, 0.1228, 0.7895, 0.07831, 0.8324, 0.08135, 0.8299, 0.1189, 0.7925, 0.1163, 0.8442, 0.08369, 0.8688, 0.09902, 0.8757, 0.1325, 0.855, 0.1201, 0.4353, 0.8517, 0.4067, 0.8633, 0.4179, 0.8266, 0.4422, 0.8174, 0.1423, 0.9957, 0.106, 0.9766, 0.1066, 0.9399, 0.1427, 0.9588, 0.1821, 0.9765, 0.1423, 0.9957, 0.1427, 0.9588, 0.1821, 0.9398, 0.8757, 0.1325, 0.9112, 0.1453, 0.8997, 0.1947, 0.8644, 0.1819, 0.4737, 0.8041, 0.4422, 0.8174, 0.4332, 0.7686, 0.4645, 0.7554, 0.7585, 0.1228, 0.7925, 0.1163, 0.7934, 0.1646, 0.7596, 0.1711, 0.7925, 0.1163, 0.8299, 0.1189, 0.8305, 0.1672, 0.7934, 0.1646, 0.855, 0.1201, 0.8757, 0.1325, 0.8644, 0.1819, 0.8437, 0.1696, 0.4422, 0.8174, 0.4179, 0.8266, 0.4091, 0.7778, 0.4332, 0.7686, 0.1427, 0.9588, 0.1066, 0.9399, 0.1096, 0.9174, 0.1429, 0.9351, 0.1821, 0.9398, 0.1427, 0.9588, 0.1429, 0.9351, 0.1794, 0.9173, 0.8644, 0.1819, 0.8997, 0.1947, 0.893, 0.225, 0.8604, 0.2132, 0.4645, 0.7554, 0.4332, 0.7686, 0.4299, 0.7371, 0.4588, 0.7248, 0.7596, 0.1711, 0.7934, 0.1646, 0.7946, 0.1969, 0.7634, 0.2029, 0.7934, 0.1646, 0.8305, 0.1672, 0.8289, 0.1993, 0.7946, 0.1969, 0.8437, 0.1696, 0.8644, 0.1819, 0.8604, 0.2132, 0.8414, 0.2019, 0.4332, 0.7686, 0.4091, 0.7778, 0.4077, 0.7455, 0.4299, 0.7371, 0.749, 0.974, 0.7643, 1.008, 0.7216, 1.007, 0.7072, 0.9746, 0.7643, 0.9383, 0.749, 0.974, 0.7072, 0.9746, 0.7216, 0.9409, 0.8604, 0.2132, 0.893, 0.225, 0.8947, 0.2761, 0.8637, 0.265, 0.4588, 0.7248, 0.4299, 0.7371, 0.4351, 0.6859, 0.4626, 0.6743, 0.7634, 0.2029, 0.7946, 0.1969, 0.7974, 0.2495, 0.7678, 0.2553, 0.7946, 0.1969, 0.8289, 0.1993, 0.8299, 0.2518, 0.7974, 0.2495, 0.8414, 0.2019, 0.8604, 0.2132, 0.8637, 0.265, 0.8456, 0.2542, 0.4299, 0.7371, 0.4077, 0.7455, 0.4139, 0.6939, 0.4351, 0.6859, 0.7072, 0.9746, 0.7216, 1.007, 0.6162, 0.9974, 0.6067, 0.9765, 0.7216, 0.9409, 0.7072, 0.9746, 0.6067, 0.9765, 0.6162, 0.9543, 0.8637, 0.265, 0.8947, 0.2761, 0.9011, 0.4006, 0.881, 0.3933, 0.4626, 0.6743, 0.4351, 0.6859, 0.455, 0.5572, 0.4728, 0.5497, 0.7678, 0.2553, 0.7974, 0.2495, 0.8062, 0.3846, 0.7869, 0.3883, 0.7974, 0.2495, 0.8299, 0.2518, 0.8274, 0.3861, 0.8062, 0.3846, 0.8456, 0.2542, 0.8637, 0.265, 0.881, 0.3933, 0.8693, 0.3863, 0.4351, 0.6859, 0.4139, 0.6939, 0.4413, 0.5625, 0.455, 0.5572, 0.6067, 0.9765, 0.6162, 0.9974, 0.5832, 0.9946, 0.5753, 0.9772, 0.6162, 0.9543, 0.6067, 0.9765, 0.5753, 0.9772, 0.5832, 0.9589, 0.881, 0.3933, 0.9011, 0.4006, 0.8998, 0.4419, 0.8831, 0.4359, 0.4728, 0.5497, 0.455, 0.5572, 0.458, 0.5145, 0.4728, 0.5082, 0.7869, 0.3883, 0.8062, 0.3846, 0.8087, 0.429, 0.7927, 0.4321, 0.8062, 0.3846, 0.8274, 0.3861, 0.8262, 0.4302, 0.8087, 0.429, 0.8693, 0.3863, 0.881, 0.3933, 0.8831, 0.4359, 0.8734, 0.43, 0.455, 0.5572, 0.4413, 0.5625, 0.4466, 0.5189, 0.458, 0.5145, 0.5753, 0.9772, 0.5832, 0.9946, 0.5652, 0.9985, 0.5555, 0.9772, 0.5832, 0.9589, 0.5753, 0.9772, 0.5555, 0.9772, 0.5652, 0.9547, 0.8831, 0.4359, 0.8998, 0.4419, 0.9034, 0.4615, 0.883, 0.454, 0.4728, 0.5082, 0.458, 0.5145, 0.4598, 0.4977, 0.4779, 0.49, 0.7927, 0.4321, 0.8087, 0.429, 0.809, 0.445, 0.7894, 0.4488, 0.8087, 0.429, 0.8262, 0.4302, 0.8305, 0.4465, 0.809, 0.445, 0.8734, 0.43, 0.8831, 0.4359, 0.883, 0.454, 0.8711, 0.4469, 0.458, 0.5145, 0.4466, 0.5189, 0.4459, 0.5031, 0.4598, 0.4977, 0.5555, 0.9772, 0.5652, 0.9985, 0.527, 1.003, 0.5193, 0.9759, 0.5652, 0.9547, 0.5555, 0.9772, 0.5193, 0.9759, 0.531, 0.9484, 0.883, 0.454, 0.9034, 0.4615, 0.9107, 0.4983, 0.8835, 0.4964, 0.4779, 0.49, 0.4598, 0.4977, 0.4603, 0.4605, 0.4849, 0.4482, 0.7894, 0.4488, 0.809, 0.445, 0.8092, 0.4815, 0.7831, 0.4865, 0.809, 0.445, 0.8305, 0.4465, 0.8371, 0.4835, 0.8092, 0.4815, 0.8711, 0.4469, 0.883, 0.454, 0.8835, 0.4964, 0.8644, 0.485, 0.4598, 0.4977, 0.4459, 0.5031, 0.4424, 0.467, 0.4603, 0.4605, 0.4849, 0.4482, 0.4603, 0.4605, 0.4642, 0.3916, 0.4749, 0.38, 0.7831, 0.4865, 0.8092, 0.4815, 0.8105, 0.5636, 0.7854, 0.5674, 0.8092, 0.4815, 0.8371, 0.4835, 0.8356, 0.5641, 0.8105, 0.5636, 0.8644, 0.485, 0.8835, 0.4964, 0.8786, 0.564, 0.8717, 0.565, 0.4603, 0.4605, 0.4424, 0.467, 0.4545, 0.3886, 0.4642, 0.3916, 0.5193, 0.9759, 0.527, 1.003, 0.4953, 0.9784, 0.4849, 0.9698, 0.531, 0.9484, 0.5193, 0.9759, 0.4849, 0.9698, 0.4899, 0.9583, 0.8835, 0.4964, 0.9107, 0.4983, 0.927, 0.537, 0.9154, 0.5294, 0.2038, 0.3791, 0.2285, 0.3803, 0.224, 0.4015, 0.2, 0.3971, 0.2405, 0.4137, 0.2285, 0.4079, 0.2405, 0.3791, 0.2, 0.3971, 0.224, 0.4015, 0.2285, 0.4222, 0.8256, 0.8943, 0.8256, 0.9468, 0.8089, 0.9312, 0.8098, 0.8833, 0.7877, 0.9212, 0.7878, 0.8766, 0.8098, 0.8833, 0.8089, 0.9312, 0.2764, 0.6455, 0.2544, 0.6452, 0.2579, 0.6018, 0.2764, 0.5945, 0.4545, 0.3886, 0.4749, 0.38, 0.4642, 0.3916, 0.2474, 0.3791, 0.2474, 0.3958, 0.2405, 0.3891, 0.8105, 0.5636, 0.8356, 0.5641, 0.8305, 0.5721, 0.8086, 0.5756, 0.7854, 0.5674, 0.8105, 0.5636, 0.8086, 0.5756, 0.7872, 0.5785, 0.2, 0.3971, 0.1912, 0.3958, 0.1944, 0.3852, 0.2038, 0.3791, 0.1912, 0.3265, 0.2647, 0.3149, 0.2542, 0.3411, 0.1954, 0.2941, 0.2667, 0.2891, 0.2647, 0.3149, 0.1912, 0.3265, 0.2089, 0.2531, 0.2684, 0.2597, 0.2667, 0.2891, 0.1954, 0.2941, 0.2089, 0.2531, 0.2585, 0.2298, 0.2684, 0.2597, 0.3971, 0.2115, 0.398, 0.2433, 0.2684, 0.2597, 0.2585, 0.2298, 0.398, 0.2433, 0.3982, 0.2716, 0.2667, 0.2891, 0.2684, 0.2597, 0.3982, 0.2716, 0.3983, 0.2987, 0.2647, 0.3149, 0.2667, 0.2891, 0.3973, 0.3244, 0.2542, 0.3411, 0.2647, 0.3149, 0.3983, 0.2987, 0.9558, 0.403, 0.9659, 0.4414, 0.9409, 0.4598, 0.9356, 0.4233, 0.9659, 0.3658, 0.9558, 0.403, 0.9356, 0.4233, 0.9601, 0.3816, 0.1361, 0.6298, 0.1652, 0.6153, 0.1794, 0.625, 0.1431, 0.6372, 0.9621, 0.7336, 0.9261, 0.7336, 0.9307, 0.7271, 0.9623, 0.7267, 0.9356, 0.4233, 0.9409, 0.4598, 0.9299, 0.4674, 0.927, 0.4304, 0.1794, 0.625, 0.2228, 0.6318, 0.2347, 0.6402, 0.1883, 0.6337, 0.1431, 0.6372, 0.1794, 0.625, 0.1883, 0.6337, 0.1472, 0.6461, 0.9623, 0.7267, 0.9307, 0.7271, 0.9321, 0.7171, 0.9624, 0.7168, 0.03593, 0.8026, 0.07369, 0.8025, 0.07479, 0.8139, 0.03286, 0.8142, 0.003421, 0.8009, 0.03593, 0.8026, 0.03286, 0.8142, 0.0, 0.8121, 0.1444, 0.6547, 0.189, 0.6405, 0.1885, 0.6482, 0.1409, 0.6623, 0.9623, 0.7053, 0.9294, 0.7055, 0.9252, 0.6943, 0.9621, 0.6942, 0.03755, 0.7909, 0.07263, 0.7907, 0.07369, 0.8025, 0.03593, 0.8026, 0.008673, 0.7893, 0.03755, 0.7909, 0.03593, 0.8026, 0.003421, 0.8009, 0.1472, 0.6461, 0.1883, 0.6337, 0.189, 0.6405, 0.1444, 0.6547, 0.9624, 0.7168, 0.9321, 0.7171, 0.9294, 0.7055, 0.9623, 0.7053, 0.03065, 0.8415, 0.07524, 0.8404, 0.07508, 0.855, 0.02874, 0.8544, 0.1843, 0.6705, 0.2419, 0.6777, 0.2415, 0.6878, 0.1834, 0.6797, 0.133, 0.6851, 0.1843, 0.6705, 0.1834, 0.6797, 0.1315, 0.6952, 0.9615, 0.6668, 0.9224, 0.6666, 0.9204, 0.6536, 0.9614, 0.6523, 0.03286, 0.8142, 0.07479, 0.8139, 0.07621, 0.8242, 0.03268, 0.8243, 0.1885, 0.6482, 0.2417, 0.6557, 0.247, 0.6629, 0.1897, 0.6563, 0.1409, 0.6623, 0.1885, 0.6482, 0.1897, 0.6563, 0.1389, 0.6703, 0.9621, 0.6942, 0.9252, 0.6943, 0.9236, 0.684, 0.9619, 0.6833, 0.03268, 0.8243, 0.07621, 0.8242, 0.07524, 0.8404, 0.03065, 0.8415, 0.1897, 0.6563, 0.247, 0.6629, 0.2419, 0.6777, 0.1843, 0.6705, 0.1389, 0.6703, 0.1897, 0.6563, 0.1843, 0.6705, 0.133, 0.6851, 0.9619, 0.6833, 0.9236, 0.684, 0.9224, 0.6666, 0.9615, 0.6668, 0.0282, 0.8833, 0.07581, 0.8824, 0.07621, 0.9067, 0.02991, 0.9074, 0.186, 0.7027, 0.2447, 0.7113, 0.247, 0.7324, 0.1892, 0.7242, 0.1334, 0.7188, 0.186, 0.7027, 0.1892, 0.7242, 0.1376, 0.7398, 0.9613, 0.6248, 0.919, 0.6247, 0.9203, 0.6004, 0.9613, 0.6005, 0.02874, 0.8544, 0.07508, 0.855, 0.07581, 0.8824, 0.0282, 0.8833, 0.1834, 0.6797, 0.2415, 0.6878, 0.2447, 0.7113, 0.186, 0.7027, 0.1315, 0.6952, 0.1834, 0.6797, 0.186, 0.7027, 0.1334, 0.7188, 0.9614, 0.6523, 0.9204, 0.6536, 0.919, 0.6247, 0.9613, 0.6248, 0.02991, 0.9074, 0.07621, 0.9067, 0.07547, 0.9249, 0.03124, 0.9254, 0.1892, 0.7242, 0.247, 0.7324, 0.2459, 0.7488, 0.1928, 0.7413, 0.1376, 0.7398, 0.1892, 0.7242, 0.1928, 0.7413, 0.1454, 0.7556, 0.9613, 0.6005, 0.9203, 0.6004, 0.9222, 0.5823, 0.9617, 0.5821, 0.03124, 0.9254, 0.07547, 0.9249, 0.07298, 0.9415, 0.03382, 0.9421, 0.1928, 0.7413, 0.2459, 0.7488, 0.2398, 0.7661, 0.1967, 0.7593, 0.1454, 0.7556, 0.1928, 0.7413, 0.1967, 0.7593, 0.158, 0.7716, 0.9617, 0.5821, 0.9222, 0.5823, 0.9269, 0.5651, 0.9624, 0.565, 0.03382, 0.9421, 0.07298, 0.9415, 0.06798, 0.956, 0.04162, 0.9567, 0.1967, 0.7593, 0.2398, 0.7661, 0.226, 0.7865, 0.2017, 0.7812, 0.158, 0.7716, 0.1967, 0.7593, 0.2017, 0.7812, 0.1796, 0.7896, 0.1462, 0.7916, 0.158, 0.7716, 0.1796, 0.7896, 0.1727, 0.8031, 0.226, 0.7865, 0.2346, 0.7989, 0.2045, 0.8063, 0.2017, 0.7812, 0.226, 0.7865, 0.2045, 0.8063, 0.1796, 0.7896, 0.2017, 0.7812, 0.2045, 0.8063, 0.1727, 0.8031, 0.1796, 0.7896, 0.2045, 0.8063])
me_cylinder.materials.append(mat_material)
me_cylinder.use_remesh_preserve_volume = False
me_cylinder.use_remesh_preserve_attributes = False
me_cylinder.use_mirror_vertex_groups = False
me_cylinder.update()
arm_armature = bpy.data.armatures.new('Armature')  # bones are not reproduced

# ---- objects
ob_armature = bpy.data.objects.new('Armature', arm_armature)
ob_cylinder = bpy.data.objects.new('Cylinder', me_cylinder)
ob_lamp = bpy.data.objects.new('Lamp', light_lamp)
ob_camera = bpy.data.objects.new('Camera', cam_camera)

# ---- transforms, parenting, visibility, modifiers, constraints
ob_armature.location = (0.0, 0.0, 0.0)
ob_armature.show_in_front = True
ob_armature.lineart.crease_threshold = 0.0
ob_cylinder.parent = ob_armature
ob_cylinder.location = (0.0, 0.0, 0.0)
ob_cylinder.lineart.crease_threshold = 0.0
_vg = ob_cylinder.vertex_groups.new(name='Hips')
for _i, _w in zip([0, 1, 2, 6, 7, 8, 9, 10, 11, 12, 13, 14, 15, 16, 17, 20, 21, 22, 23, 24, 28, 29, 31, 32, 33, 34, 37, 120, 121, 127, 128, 129, 130, 131, 132, 133, 134], [0.7017, 0.6734, 0.0199, 0.297, 0.1933, 0.5474, 0.2163, 0.1267, 0.1189, 0.1051, 0.2914, 0.1892, 0.4925, 0.6668, 0.2963, 0.6384, 0.07315, 0.01816, 0.09048, 0.5405, 0.5568, 0.0546, 0.04459, 0.002555, 0.01876, 0.04665, 0.0356, 0.06736, 0.09466, 0.1158, 0.1671, 0.1506, 0.02856, 0.02388, 0.0122, 0.02779, 0.05003]): _vg.add([_i], _w, 'REPLACE')
_vg = ob_cylinder.vertex_groups.new(name='Leg.upper.R')
for _i, _w in zip([0, 1, 2, 3, 4, 5, 6, 7, 8, 9, 10, 11, 12, 13, 14, 15, 16, 17, 18, 19, 20, 21, 22, 23, 24, 25, 26, 27, 28, 29, 30, 31, 32, 33, 34, 35, 36, 37, 38, 39, 40, 41, 42, 43, 44, 45, 46, 47, 48, 49, 50, 51, 52, 53, 54, 55, 56, 58, 59, 62, 66, 70, 120, 121, 127, 128, 132, 133], [0.2105, 0.07599, 0.9579, 0.9026, 0.9189, 0.9301, 0.6961, 0.8003, 0.1963, 0.1074, 0.6753, 0.2204, 0.7768, 0.2236, 0.7352, 0.2163, 0.3024, 0.6922, 0.8998, 0.925, 0.2771, 0.8901, 0.9464, 0.8934, 0.4503, 0.9408, 0.93, 0.8854, 0.4222, 0.9386, 0.9757, 0.9489, 0.9665, 0.9558, 0.9442, 0.993, 0.9888, 0.9456, 0.9821, 0.7866, 0.8068, 0.8301, 0.7966, 0.813, 0.8568, 0.8428, 0.7877, 0.2085, 0.1598, 0.1201, 0.2061, 0.1929, 0.113, 0.1138, 0.2032, 0.06327, 0.04717, 0.06506, 0.06113, 0.06359, 0.003795, 0.002437, 0.08592, 0.05595, 0.08839, 0.07752, 0.01158, 0.007657]): _vg.add([_i], _w, 'REPLACE')
_vg = ob_cylinder.vertex_groups.new(name='Leg.lower.R')
for _i, _w in zip([3, 4, 5, 18, 19, 25, 26, 27, 39, 40, 41, 42, 43, 44, 45, 46, 47, 48, 49, 50, 51, 52, 53, 54, 55, 56, 57, 58, 59, 60, 61, 62, 63, 64, 65, 66, 67, 68, 69, 70, 71, 72, 73, 74, 75, 76, 77, 78, 79, 80, 81, 82, 83, 84, 85, 86, 87, 88, 89, 90, 91, 92, 93, 94, 95, 96, 97, 98, 99, 102, 103, 106, 110, 114, 118], [0.09278, 0.07757, 0.06585, 0.09897, 0.07424, 0.05876, 0.06511, 0.1093, 0.2111, 0.1915, 0.1681, 0.2025, 0.1866, 0.1429, 0.1551, 0.2099, 0.7908, 0.8398, 0.8796, 0.7935, 0.8069, 0.887, 0.886, 0.7962, 0.9364, 0.9512, 0.9788, 0.9346, 0.9386, 0.9758, 0.9931, 0.9361, 0.9767, 0.9849, 0.9946, 0.9725, 0.9779, 0.9941, 0.9986, 0.9733, 0.994, 0.9965, 0.9982, 0.9918, 0.9934, 0.9974, 0.999, 0.9923, 0.9918, 0.99, 0.9805, 0.9894, 0.9843, 0.9767, 0.9774, 0.9916, 0.8633, 0.7499, 0.2747, 0.8928, 0.7776, 0.1509, 0.1342, 0.8974, 0.1697, 0.1022, 0.02337, 0.2046, 0.1223, 0.2117, 0.05252, 0.06707, 0.0746, 0.004013, 0.02108]): _vg.add([_i], _w, 'REPLACE')
_vg = ob_cylinder.vertex_groups.new(name='Foot.R')
for _i, _w in zip([87, 88, 89, 90, 91, 92, 93, 94, 95, 96, 97, 98, 99, 100, 101, 102, 103, 104, 105, 106, 107, 108, 109, 110, 111, 112, 113, 114, 115, 118, 119], [0.1373, 0.2511, 0.717, 0.1046, 0.2158, 0.8405, 0.8531, 0.1019, 0.8409, 0.9037, 0.8663, 0.7746, 0.812, 0.8963, 0.8613, 0.7833, 0.8811, 0.6941, 0.1905, 0.8579, 0.4965, 0.0643, 0.02276, 0.8886, 0.7445, 0.2472, 0.04109, 0.801, 0.2024, 0.8706, 0.02515]): _vg.add([_i], _w, 'REPLACE')
_vg = ob_cylinder.vertex_groups.new(name='Toes.R')
for _i, _w in zip([97, 99, 100, 101, 103, 104, 105, 106, 107, 108, 109, 110, 111, 112, 113, 114, 115, 116, 117, 118, 119], [0.09703, 0.06575, 0.08214, 0.121, 0.06643, 0.2871, 0.8134, 0.07503, 0.4893, 0.9344, 0.9661, 0.0236, 0.2329, 0.7479, 0.9559, 0.172, 0.7917, 0.9787, 0.9918, 0.0939, 0.9615]): _vg.add([_i], _w, 'REPLACE')
_vg = ob_cylinder.vertex_groups.new(name='Leg.upper.L')
_vg = ob_cylinder.vertex_groups.new(name='Leg.lower.L')
_vg = ob_cylinder.vertex_groups.new(name='Foot.L')
_vg = ob_cylinder.vertex_groups.new(name='Toes.L')
_vg = ob_cylinder.vertex_groups.new(name='Stomach')
for _i, _w in zip([0, 1, 8, 9, 10, 11, 12, 13, 14, 15, 20, 21, 120, 121, 122, 123, 124, 125, 126, 127, 128, 129, 130, 131, 132, 133, 134, 135, 136, 137, 138, 139, 140, 141, 142, 143, 144, 270, 271, 275], [0.0699, 0.2007, 0.2099, 0.5521, 0.1653, 0.5569, 0.09646, 0.4003, 0.0583, 0.2186, 0.06911, 0.01092, 0.5976, 0.5694, 0.08769, 0.09814, 0.1229, 0.1364, 0.07812, 0.5376, 0.5348, 0.6657, 0.1694, 0.2309, 0.2148, 0.1858, 0.1743, 0.01629, 0.02795, 0.05578, 0.0731, 0.01247, 0.08597, 0.1003, 0.06264, 0.05605, 0.0498, 0.03841, 0.002881, 0.008424]): _vg.add([_i], _w, 'REPLACE')
_vg = ob_cylinder.vertex_groups.new(name='Chest')
for _i, _w in zip([1, 8, 9, 10, 11, 13, 15, 120, 121, 122, 123, 124, 125, 126, 127, 128, 129, 130, 131, 132, 133, 134, 135, 136, 137, 138, 139, 140, 141, 142, 143, 144, 147, 148, 149, 150, 151, 154, 155, 156, 158, 159, 160, 161, 162, 163, 164, 165, 166, 167, 168, 169, 170, 172, 173, 174, 178, 179, 182, 270, 271, 272, 273, 274, 275, 276, 277, 278, 279, 280, 281, 282, 283, 284, 285, 286, 287, 288, 289, 290, 291, 292, 293, 294, 295, 299, 301, 302, 303, 305, 306, 307], [0.0425, 0.03012, 0.1088, 0.00241, 0.08283, 0.0641, 0.05759, 0.1963, 0.2485, 0.5404, 0.4409, 0.525, 0.7291, 0.8435, 0.1907, 0.1726, 0.1524, 0.7532, 0.6409, 0.5526, 0.5179, 0.5764, 0.3195, 0.2213, 0.3133, 0.7671, 0.8724, 0.4587, 0.7538, 0.3338, 0.4546, 0.8647, 0.7997, 0.0858, 0.1055, 0.8623, 0.08409, 0.7022, 0.7005, 0.1197, 0.04402, 0.6094, 0.5555, 0.3979, 0.1388, 0.1648, 0.3672, 0.2903, 0.2128, 0.2557, 0.1699, 0.2618, 0.1914, 0.02854, 0.8394, 0.1113, 0.0005271, 0.002927, 0.05295, 0.7694, 0.7626, 0.7445, 0.05022, 0.1063, 0.2073, 0.1349, 0.1674, 0.09905, 0.1477, 0.1432, 0.07817, 0.1105, 0.07529, 0.1108, 0.09397, 0.005681, 0.04754, 0.04848, 0.07018, 0.02605, 0.06138, 0.0872, 0.07178, 0.0407, 0.05839, 0.01313, 0.03154, 0.05868, 0.01996, 0.001039, 0.03406, 0.005559]): _vg.add([_i], _w, 'REPLACE')
_vg = ob_cylinder.vertex_groups.new(name='Neck')
for _i, _w in zip([147, 150, 154, 155, 156, 159, 160, 161, 162, 163, 164, 165, 166, 167, 168, 169, 170, 173, 271, 272, 276, 277, 278, 279, 280, 281, 282, 283, 284, 285, 286, 287, 288, 289, 290, 291, 292, 293, 294, 295, 299, 300, 301, 302, 303, 304, 305, 306, 307, 308, 309, 310], [0.1014, 0.03336, 0.09069, 0.2, 0.03097, 0.1506, 0.3427, 0.2142, 0.08234, 0.1173, 0.2829, 0.4969, 0.3964, 0.1699, 0.1322, 0.2067, 0.4777, 0.06596, 0.01809, 0.05397, 0.3779, 0.1886, 0.109, 0.1299, 0.4219, 0.2065, 0.1211, 0.07896, 0.09818, 0.2745, 0.069, 0.05873, 0.05101, 0.06407, 0.1088, 0.06371, 0.07859, 0.08277, 0.1161, 0.1688, 0.009909, 0.001901, 0.03371, 0.05397, 0.03583, 0.04162, 0.07228, 0.02878, 0.007936, 0.0001515, 0.001464, 0.0321]): _vg.add([_i], _w, 'REPLACE')
_vg = ob_cylinder.vertex_groups.new(name='Head')
for _i, _w in zip([154, 155, 156, 158, 159, 160, 161, 162, 163, 164, 165, 166, 167, 168, 169, 170, 271, 272, 276, 277, 278, 279, 280, 281, 282, 283, 284, 285, 286, 287, 288, 289, 290, 291, 292, 293, 294, 295, 296, 297, 298, 299, 300, 301, 302, 303, 304, 305, 306, 307, 308, 309, 310, 311, 312, 313, 314, 315, 316, 317, 318, 319, 320, 321, 322, 323, 324, 325, 326, 327, 328, 329, 330, 331, 332, 333, 334, 335, 336], [0.0806, 0.02832, 0.01746, 0.05023, 0.1337, 0.06475, 0.1371, 0.09976, 0.2243, 0.2481, 0.1773, 0.2647, 0.2806, 0.4529, 0.4584, 0.2985, 0.01069, 0.04612, 0.4023, 0.4536, 0.6826, 0.6803, 0.4063, 0.6643, 0.6442, 0.7761, 0.7567, 0.6097, 0.8852, 0.841, 0.8593, 0.8378, 0.8422, 0.8221, 0.8027, 0.7673, 0.8093, 0.7574, 0.9716, 0.9589, 0.9423, 0.9228, 0.9611, 0.8857, 0.8628, 0.8861, 0.9234, 0.8943, 0.899, 0.922, 0.9373, 0.957, 0.9392, 0.9933, 0.9897, 0.98, 0.968, 0.9906, 0.9682, 0.9519, 0.981, 0.9871, 0.9816, 0.9959, 0.9933, 0.986, 0.9769, 0.9947, 0.9975, 0.9954, 0.9905, 0.9844, 0.9974, 0.9985, 0.9968, 0.9944, 0.9917, 0.9992, 0.9974]): _vg.add([_i], _w, 'REPLACE')
_vg = ob_cylinder.vertex_groups.new(name='Collar.R')
for _i, _w in zip([120, 122, 123, 124, 125, 126, 127, 128, 131, 132, 133, 134, 135, 136, 137, 138, 139, 140, 141, 142, 143, 144, 145, 146, 147, 148, 149, 150, 151, 152, 153, 154, 155, 156, 157, 158, 159, 160, 161, 162, 163, 164, 165, 166, 167, 168, 169, 170, 171, 172, 173, 174, 175, 176, 177, 178, 179, 180, 181, 182, 183, 184, 185, 186, 187, 188, 189, 190, 191, 270, 271, 272, 273, 274, 275, 276, 277, 278, 279, 280, 281, 282, 283, 284, 287, 288, 289, 291, 292, 293, 294, 301, 303], [0.02458, 0.2323, 0.1999, 0.2467, 0.07128, 0.0158, 0.03264, 0.01237, 0.0473, 0.1263, 0.1266, 0.1147, 0.4882, 0.2628, 0.5179, 0.1002, 0.04095, 0.351, 0.08617, 0.2455, 0.3372, 0.02896, 0.8796, 0.7664, 0.0662, 0.5129, 0.6855, 0.05464, 0.8341, 0.8122, 0.9535, 0.1128, 0.05404, 0.7751, 0.8976, 0.868, 0.1008, 0.01751, 0.2428, 0.6634, 0.4968, 0.1018, 0.0168, 0.1224, 0.2893, 0.2474, 0.07352, 0.01161, 0.3087, 0.8042, 0.06033, 0.1941, 0.5628, 0.1951, 0.1566, 0.1112, 0.1652, 0.093, 0.1764, 0.1014, 0.1822, 0.07749, 0.03859, 0.01043, 0.05595, 0.01661, 0.06784, 0.02063, 0.03919, 0.1198, 0.1282, 0.1266, 0.9024, 0.8047, 0.671, 0.08271, 0.1883, 0.1114, 0.03559, 0.004689, 0.04969, 0.1231, 0.07125, 0.02001, 0.05113, 0.03232, 0.006845, 0.05382, 0.01412, 0.07752, 0.007059, 0.01446, 0.02149]): _vg.add([_i], _w, 'REPLACE')
_vg = ob_cylinder.vertex_groups.new(name='Arm.upper.R')
for _i, _w in zip([122, 123, 124, 127, 132, 133, 134, 135, 136, 137, 140, 142, 143, 145, 146, 148, 149, 151, 152, 156, 157, 171, 172, 174, 175, 176, 177, 178, 179, 180, 181, 182, 183, 184, 185, 186, 187, 188, 189, 190, 191, 192, 193, 194, 195, 196, 197, 198, 199, 200, 201, 202, 203, 204, 205, 206, 207, 208, 209, 210, 211, 212, 213, 214, 215, 216, 217, 218, 219, 220, 221, 222, 223, 273, 274, 275], [0.09921, 0.2233, 0.06481, 0.0003664, 0.033, 0.1002, 0.05759, 0.14, 0.4608, 0.09126, 0.07368, 0.3333, 0.1244, 0.1199, 0.2265, 0.3805, 0.1887, 0.04502, 0.1963, 0.009857, 0.1119, 0.6646, 0.1472, 0.6672, 0.4397, 0.8008, 0.84, 0.857, 0.8015, 0.8974, 0.8097, 0.832, 0.8172, 0.9178, 0.9528, 0.9581, 0.9271, 0.9602, 0.9221, 0.9413, 0.9541, 0.9713, 0.9881, 0.9852, 0.9692, 0.9863, 0.9683, 0.9758, 0.9901, 0.961, 0.9731, 0.974, 0.9474, 0.9658, 0.9474, 0.9646, 0.9759, 0.8689, 0.8876, 0.8905, 0.8288, 0.8554, 0.8286, 0.8738, 0.892, 0.1182, 0.1025, 0.0457, 0.07116, 0.08483, 0.09843, 0.05278, 0.09401, 0.01675, 0.06635, 0.07665]): _vg.add([_i], _w, 'REPLACE')
_vg = ob_cylinder.vertex_groups.new(name='Arm.lower.R')
for _i, _w in zip([200, 201, 203, 204, 205, 206, 208, 209, 210, 211, 212, 213, 214, 215, 216, 217, 218, 219, 220, 221, 222, 223, 224, 225, 226, 227, 228, 229, 230, 231, 232, 233, 234, 235, 236, 237, 238, 239, 240, 241, 244, 245, 247], [0.01868, 0.0003842, 0.04818, 0.0155, 0.04704, 0.01498, 0.1301, 0.1119, 0.1092, 0.1702, 0.1443, 0.1704, 0.1255, 0.1074, 0.883, 0.8976, 0.9517, 0.927, 0.9151, 0.9017, 0.946, 0.9062, 0.9912, 0.9905, 0.9671, 0.9524, 0.9832, 0.9703, 0.9553, 0.9949, 0.6362, 0.7173, 0.06696, 0.1011, 0.2311, 0.2815, 0.05008, 0.8252, 0.1306, 0.1178, 0.04532, 0.0526, 0.1414]): _vg.add([_i], _w, 'REPLACE')
_vg = ob_cylinder.vertex_groups.new(name='Fingers.01.R')
for _i, _w in zip([229, 232, 233, 234, 235, 236, 237, 238, 239, 240, 241, 242, 243, 244, 245, 247, 248, 249, 250, 251, 252, 253, 255, 256, 260, 264, 266, 267], [0.001911, 0.2852, 0.2326, 0.1014, 0.1338, 0.5873, 0.5111, 0.002971, 0.1524, 0.7782, 0.7998, 0.1076, 0.1608, 0.7041, 0.7163, 0.8307, 0.8975, 0.7685, 0.06675, 0.17, 0.2673, 0.7664, 0.9398, 0.04348, 0.07219, 0.1134, 0.1025, 0.705]): _vg.add([_i], _w, 'REPLACE')
_vg = ob_cylinder.vertex_groups.new(name='Fingers.02.R')
for _i, _w in zip([242, 244, 248, 249, 250, 252, 253, 255, 256, 257, 258, 259, 260, 261, 262, 264, 266, 267, 268, 269], [0.06187, 0.04662, 0.024, 0.1934, 0.7765, 0.6627, 0.07941, 0.02922, 0.9461, 0.978, 0.9828, 0.9694, 0.9139, 0.9899, 0.03457, 0.003781, 0.8035, 0.1862, 0.99, 0.9748]): _vg.add([_i], _w, 'REPLACE')
_vg = ob_cylinder.vertex_groups.new(name='Thumb.01.R')
for _i, _w in zip([227, 230, 232, 233, 234, 235, 236, 237, 238, 240, 241, 242, 243, 244, 245, 246, 250, 251, 252, 253], [0.01902, 0.02722, 0.07835, 0.04369, 0.8232, 0.7538, 0.1744, 0.2064, 0.9166, 0.09063, 0.06271, 0.8055, 0.7415, 0.1965, 0.2192, 0.9263, 0.04536, 0.0932, 0.03854, 0.01961]): _vg.add([_i], _w, 'REPLACE')
_vg = ob_cylinder.vertex_groups.new(name='Thumb.01.R.001')
for _i, _w in zip([243, 246, 248, 250, 251, 253, 254, 262, 263, 264, 265, 266, 267], [0.07882, 0.0423, 0.01854, 0.1079, 0.7158, 0.1181, 0.9629, 0.9529, 0.9999, 0.8549, 0.9992, 0.08447, 0.09971]): _vg.add([_i], _w, 'REPLACE')
_vg = ob_cylinder.vertex_groups.new(name='Collar.L')
_vg = ob_cylinder.vertex_groups.new(name='Arm.upper.L')
_vg = ob_cylinder.vertex_groups.new(name='Arm.lower.L')
_vg = ob_cylinder.vertex_groups.new(name='Fingers.01.L')
_vg = ob_cylinder.vertex_groups.new(name='Fingers.02.L')
_vg = ob_cylinder.vertex_groups.new(name='Thumb.01.L')
_vg = ob_cylinder.vertex_groups.new(name='Thumb.01.L.001')
_m = ob_cylinder.modifiers.new('Mirror', 'MIRROR')
_m = ob_cylinder.modifiers.new('Armature', 'ARMATURE')
_m.object = ob_armature
ob_lamp.location = (2.076, -1.995, 5.904)
ob_lamp.rotation_euler = (0.6503, 0.05522, 1.866)
ob_lamp.lock_rotations_4d = False
ob_lamp.empty_display_type = 'ARROWS'
ob_lamp.color = (0.0, 0.0, 0.0, 0.0)
ob_lamp.lineart.crease_threshold = 0.0
ob_camera.location = (1.481, -8.508, 2.344)
ob_camera.rotation_euler = (-5.09, -0.01426, 0.2912)
ob_camera.lock_rotations_4d = False
ob_camera.empty_display_type = 'ARROWS'
ob_camera.color = (0.0, 0.0, 0.0, 0.0)
ob_camera.display_type = 'WIRE'
ob_camera.lineart.crease_threshold = 0.0

# ---- collection membership
col_collection_1.objects.link(ob_armature)
col_collection_1.objects.link(ob_cylinder)
col_collection_1.objects.link(ob_lamp)
col_collection_1.objects.link(ob_camera)

# ---- scene / render settings (as saved in the file)
scene.camera = ob_camera
scene.frame_start = 1; scene.frame_end = 250; scene.frame_set(1)
scene.render.engine = 'BLENDER_EEVEE_NEXT'
scene.render.image_settings.compression = 90
scene.render.resolution_percentage = 50
scene.render.dither_intensity = 0.0
scene.cycles.use_denoising = False
scene.cycles.samples = 10
scene.cycles.sampling_pattern = 'TABULATED_SOBOL'
scene.cycles.light_sampling_threshold = 0.0
scene.cycles.use_adaptive_sampling = False
scene.cycles.use_light_tree = False
scene.cycles.blur_glossy = 0.0
scene.cycles.volume_bounces = 1
scene.cycles.pixel_filter_type = 'GAUSSIAN'
scene.cycles.sample_clamp_indirect = 0.0
scene.view_settings.view_transform = 'Standard'
bpy.context.view_layer.update()
